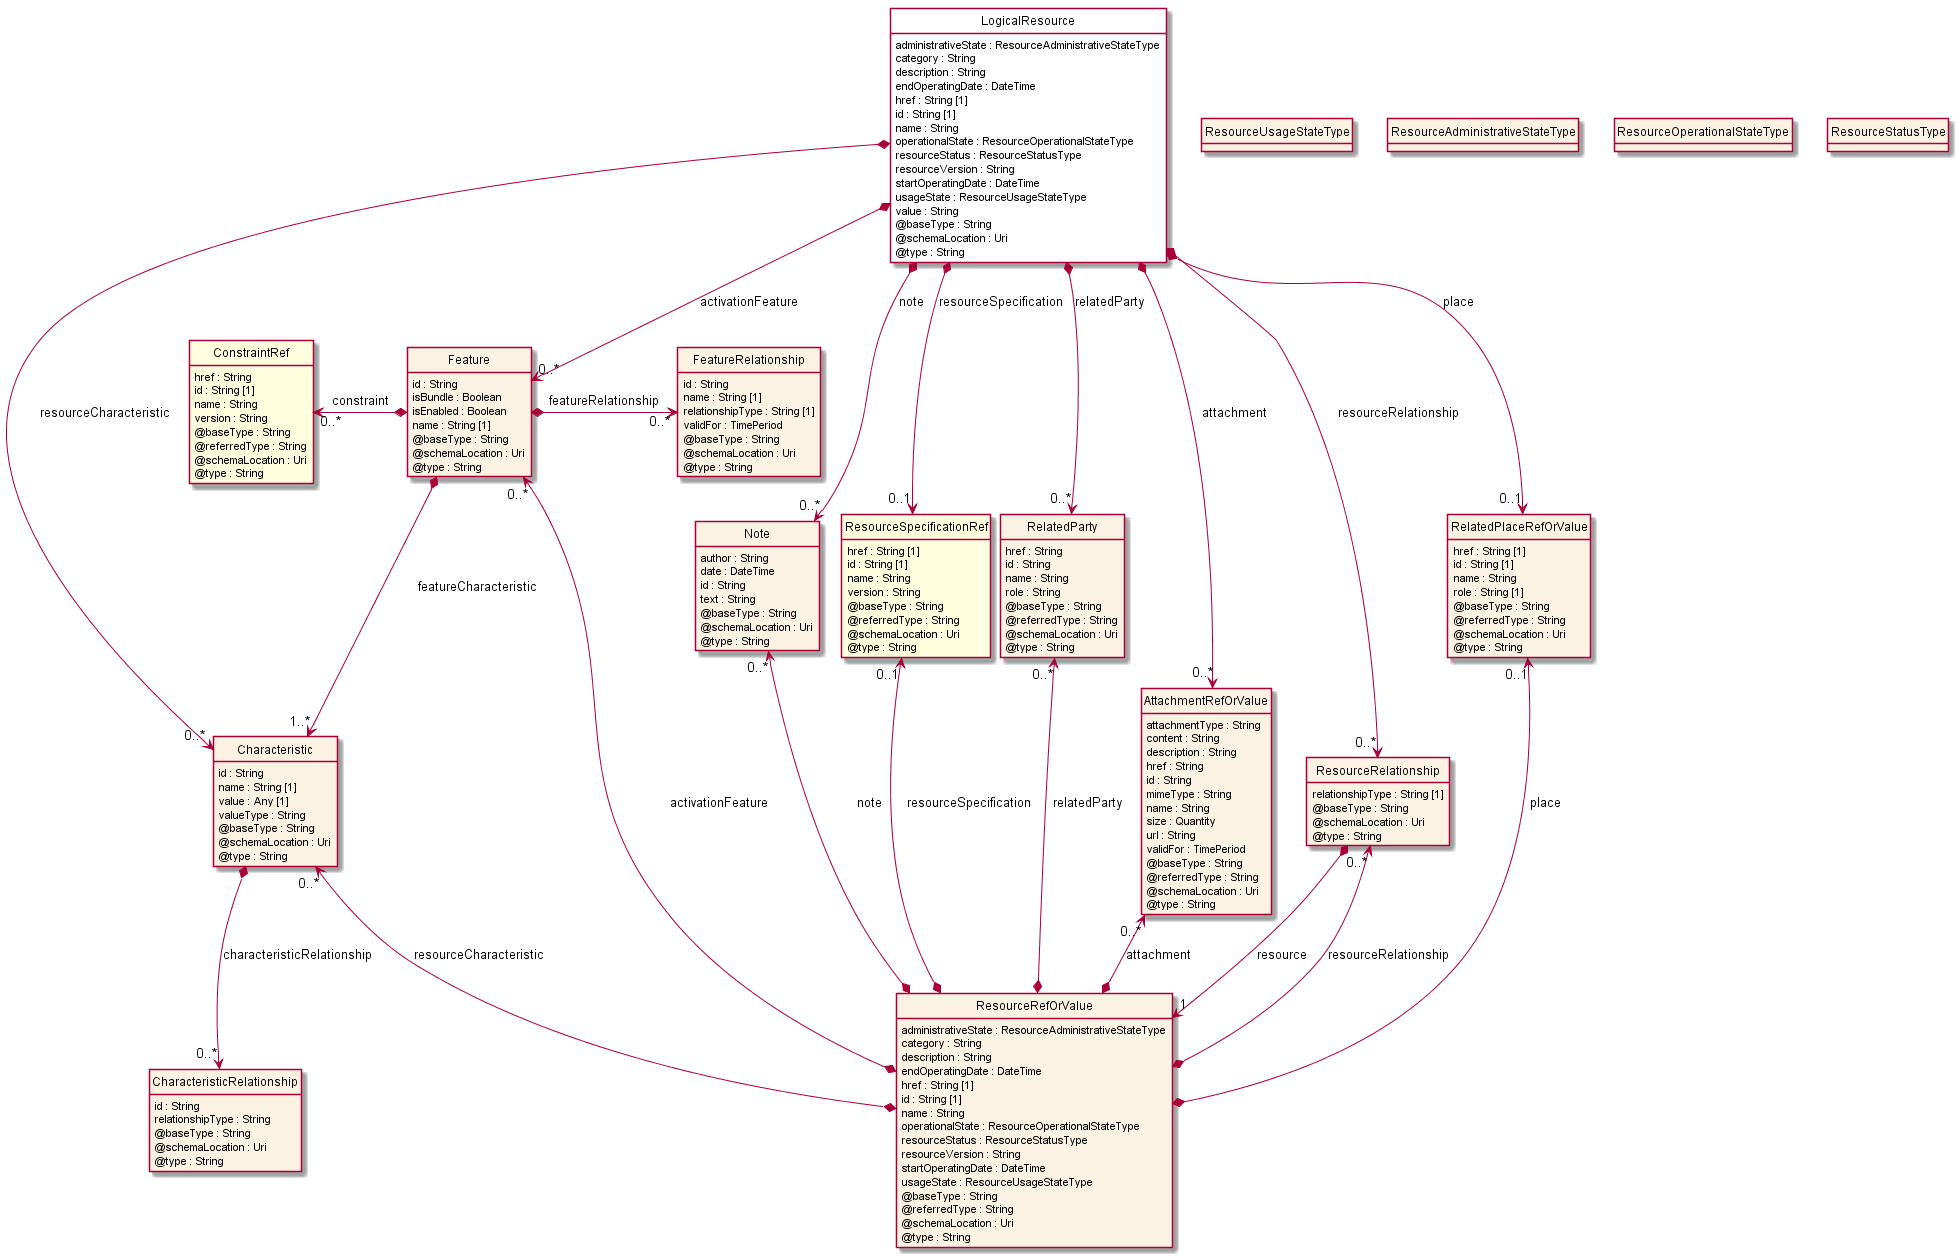

The diagram above was rendered by PlantUML. Its source (embedded in the PNG):
@startuml
hide circle
hide methods
hide stereotype
show <<Enumeration>> stereotype
skinparam class {
   BackgroundColor<<Enumeration>> #E6F5F7
   BackgroundColor<<Ref>> #FFFFE0
   BackgroundColor<<Pivot>> #FFFFFFF
   BackgroundColor #FCF2E3
}

class LogicalResource  <<Pivot>> {
    administrativeState : ResourceAdministrativeStateType
    category : String
    description : String
    endOperatingDate : DateTime
    href : String [1]
    id : String [1]
    name : String
    operationalState : ResourceOperationalStateType
    resourceStatus : ResourceStatusType
    resourceVersion : String
    startOperatingDate : DateTime
    usageState : ResourceUsageStateType
    value : String
    @baseType : String
    @schemaLocation : Uri
    @type : String
}

class Note  {
    author : String
    date : DateTime
    id : String
    text : String
    @baseType : String
    @schemaLocation : Uri
    @type : String
}

class Feature  {
    id : String
    isBundle : Boolean
    isEnabled : Boolean
    name : String [1]
    @baseType : String
    @schemaLocation : Uri
    @type : String
}

class Characteristic  {
    id : String
    name : String [1]
    value : Any [1]
    valueType : String
    @baseType : String
    @schemaLocation : Uri
    @type : String
}

class CharacteristicRelationship  {
    id : String
    relationshipType : String
    @baseType : String
    @schemaLocation : Uri
    @type : String
}

class ConstraintRef  <<Ref>> {
    href : String
    id : String [1]
    name : String
    version : String
    @baseType : String
    @referredType : String
    @schemaLocation : Uri
    @type : String
}

class FeatureRelationship  {
    id : String
    name : String [1]
    relationshipType : String [1]
    validFor : TimePeriod
    @baseType : String
    @schemaLocation : Uri
    @type : String
}

class ResourceSpecificationRef  <<Ref>> {
    href : String [1]
    id : String [1]
    name : String
    version : String
    @baseType : String
    @referredType : String
    @schemaLocation : Uri
    @type : String
}

class RelatedParty  {
    href : String
    id : String
    name : String
    role : String
    @baseType : String
    @referredType : String
    @schemaLocation : Uri
    @type : String
}

class AttachmentRefOrValue  {
    attachmentType : String
    content : String
    description : String
    href : String
    id : String
    mimeType : String
    name : String
    size : Quantity
    url : String
    validFor : TimePeriod
    @baseType : String
    @referredType : String
    @schemaLocation : Uri
    @type : String
}

class ResourceRelationship  {
    relationshipType : String [1]
    @baseType : String
    @schemaLocation : Uri
    @type : String
}

class ResourceRefOrValue  {
    administrativeState : ResourceAdministrativeStateType
    category : String
    description : String
    endOperatingDate : DateTime
    href : String [1]
    id : String [1]
    name : String
    operationalState : ResourceOperationalStateType
    resourceStatus : ResourceStatusType
    resourceVersion : String
    startOperatingDate : DateTime
    usageState : ResourceUsageStateType
    @baseType : String
    @referredType : String
    @schemaLocation : Uri
    @type : String
}

class RelatedPlaceRefOrValue  {
    href : String [1]
    id : String [1]
    name : String
    role : String [1]
    @baseType : String
    @referredType : String
    @schemaLocation : Uri
    @type : String
}

LogicalResource -right[hidden]-> ResourceUsageStateType

ResourceUsageStateType -right[hidden]-> ResourceAdministrativeStateType

ResourceAdministrativeStateType -right[hidden]-> ResourceOperationalStateType

ResourceOperationalStateType -right[hidden]-> ResourceStatusType

LogicalResource *-->  "0..*" Note : note

LogicalResource *-->  "0..1" RelatedPlaceRefOrValue : place

LogicalResource *-->  "0..*" RelatedParty : relatedParty

LogicalResource *-->  "0..1" ResourceSpecificationRef : resourceSpecification

LogicalResource *-->  "0..*" AttachmentRefOrValue : attachment

LogicalResource *-->  "0..*" ResourceRelationship : resourceRelationship

LogicalResource *-->  "0..*" Characteristic : resourceCharacteristic

LogicalResource *-->  "0..*" Feature : activationFeature

Feature *-->  "1..*" Characteristic : featureCharacteristic

ResourceRelationship *-->  "1" ResourceRefOrValue : resource

ResourceRelationship "0..*" <--* ResourceRefOrValue : resourceRelationship

Note "0..*" <--* ResourceRefOrValue : note

AttachmentRefOrValue "0..*" <--* ResourceRefOrValue : attachment

RelatedParty "0..*" <--* ResourceRefOrValue : relatedParty

RelatedPlaceRefOrValue "0..1" <--* ResourceRefOrValue : place

ResourceSpecificationRef "0..1" <--* ResourceRefOrValue : resourceSpecification

Characteristic "0..*" <--* ResourceRefOrValue : resourceCharacteristic

Feature "0..*" <--* ResourceRefOrValue : activationFeature

ConstraintRef "0..*" <-left-* Feature : constraint

Feature *-right-> "0..*" FeatureRelationship : featureRelationship

Characteristic *-->  "0..*" CharacteristicRelationship : characteristicRelationship

@enduml